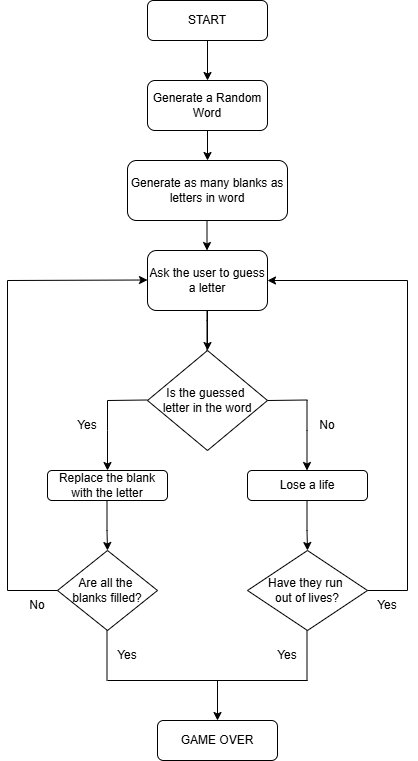

The diagram above was exported from draw.io. Its source (the exported page's mxGraphModel, read from the mxfile embedded in the PNG):
<mxGraphModel dx="860" dy="445" grid="1" gridSize="10" guides="1" tooltips="1" connect="1" arrows="1" fold="1" page="1" pageScale="1" pageWidth="827" pageHeight="1169" math="0" shadow="0">
  <root>
    <mxCell id="WIyWlLk6GJQsqaUBKTNV-0" />
    <mxCell id="WIyWlLk6GJQsqaUBKTNV-1" parent="WIyWlLk6GJQsqaUBKTNV-0" />
    <mxCell id="ZbRzhaQXYJFQaAXLsjwi-37" edge="1" parent="WIyWlLk6GJQsqaUBKTNV-1" source="ZbRzhaQXYJFQaAXLsjwi-38" style="edgeStyle=orthogonalEdgeStyle;rounded=0;orthogonalLoop=1;jettySize=auto;html=1;" target="ZbRzhaQXYJFQaAXLsjwi-39" value="">
      <mxGeometry relative="1" as="geometry" />
    </mxCell>
    <mxCell id="ZbRzhaQXYJFQaAXLsjwi-38" parent="WIyWlLk6GJQsqaUBKTNV-1" style="rounded=1;whiteSpace=wrap;html=1;fontSize=12;glass=0;strokeWidth=1;shadow=0;" value="START" vertex="1">
      <mxGeometry height="40" width="120" x="180" y="40" as="geometry" />
    </mxCell>
    <mxCell id="ZbRzhaQXYJFQaAXLsjwi-39" parent="WIyWlLk6GJQsqaUBKTNV-1" style="rounded=1;whiteSpace=wrap;html=1;" value="Generate a Random Word" vertex="1">
      <mxGeometry height="50" width="120" x="180" y="120" as="geometry" />
    </mxCell>
    <mxCell id="ZbRzhaQXYJFQaAXLsjwi-40" edge="1" parent="WIyWlLk6GJQsqaUBKTNV-1" source="ZbRzhaQXYJFQaAXLsjwi-41" style="edgeStyle=orthogonalEdgeStyle;rounded=0;orthogonalLoop=1;jettySize=auto;html=1;" target="ZbRzhaQXYJFQaAXLsjwi-43" value="">
      <mxGeometry relative="1" as="geometry" />
    </mxCell>
    <mxCell id="ZbRzhaQXYJFQaAXLsjwi-41" parent="WIyWlLk6GJQsqaUBKTNV-1" style="rounded=1;whiteSpace=wrap;html=1;" value="Ask the user to guess a letter" vertex="1">
      <mxGeometry height="60" width="120" x="180" y="290" as="geometry" />
    </mxCell>
    <mxCell id="ZbRzhaQXYJFQaAXLsjwi-42" edge="1" parent="WIyWlLk6GJQsqaUBKTNV-1" style="rounded=0;html=1;jettySize=auto;orthogonalLoop=1;fontSize=11;endArrow=blockThin;endFill=1;endSize=8;strokeWidth=1;shadow=0;labelBackgroundColor=none;edgeStyle=orthogonalEdgeStyle;" value="">
      <mxGeometry relative="1" x="0.3333" y="20" as="geometry">
        <mxPoint as="offset" />
        <Array as="points">
          <mxPoint x="239.5" y="360" />
          <mxPoint x="239.5" y="360" />
        </Array>
        <mxPoint x="239.5" y="350" as="sourcePoint" />
        <mxPoint x="239.5" y="410" as="targetPoint" />
      </mxGeometry>
    </mxCell>
    <mxCell id="ZbRzhaQXYJFQaAXLsjwi-43" parent="WIyWlLk6GJQsqaUBKTNV-1" style="rhombus;whiteSpace=wrap;html=1;" value="Is the guessed&amp;nbsp;&lt;div&gt;letter in the word&lt;/div&gt;" vertex="1">
      <mxGeometry height="100" width="120" x="180" y="390" as="geometry" />
    </mxCell>
    <mxCell id="ZbRzhaQXYJFQaAXLsjwi-44" edge="1" parent="WIyWlLk6GJQsqaUBKTNV-1" style="endArrow=none;html=1;rounded=0;" value="">
      <mxGeometry height="50" relative="1" width="50" as="geometry">
        <Array as="points" />
        <mxPoint x="140" y="440" as="sourcePoint" />
        <mxPoint x="180" y="439.5" as="targetPoint" />
      </mxGeometry>
    </mxCell>
    <mxCell id="ZbRzhaQXYJFQaAXLsjwi-45" edge="1" parent="WIyWlLk6GJQsqaUBKTNV-1" style="endArrow=classic;html=1;rounded=0;" value="">
      <mxGeometry height="50" relative="1" width="50" as="geometry">
        <Array as="points">
          <mxPoint x="140" y="470" />
        </Array>
        <mxPoint x="140" y="440" as="sourcePoint" />
        <mxPoint x="140" y="510" as="targetPoint" />
      </mxGeometry>
    </mxCell>
    <mxCell id="ZbRzhaQXYJFQaAXLsjwi-46" edge="1" parent="WIyWlLk6GJQsqaUBKTNV-1" style="endArrow=none;html=1;rounded=0;" value="">
      <mxGeometry height="50" relative="1" width="50" as="geometry">
        <Array as="points" />
        <mxPoint x="300" y="440" as="sourcePoint" />
        <mxPoint x="340" y="439.5" as="targetPoint" />
      </mxGeometry>
    </mxCell>
    <mxCell id="ZbRzhaQXYJFQaAXLsjwi-47" parent="WIyWlLk6GJQsqaUBKTNV-1" style="rounded=1;whiteSpace=wrap;html=1;" value="Lose a life" vertex="1">
      <mxGeometry height="30" width="120" x="280" y="510" as="geometry" />
    </mxCell>
    <mxCell id="ZbRzhaQXYJFQaAXLsjwi-48" edge="1" parent="WIyWlLk6GJQsqaUBKTNV-1" source="ZbRzhaQXYJFQaAXLsjwi-39" style="edgeStyle=orthogonalEdgeStyle;rounded=0;orthogonalLoop=1;jettySize=auto;html=1;" target="ZbRzhaQXYJFQaAXLsjwi-49" value="">
      <mxGeometry relative="1" as="geometry">
        <mxPoint x="240" y="170" as="sourcePoint" />
        <mxPoint x="240" y="250" as="targetPoint" />
      </mxGeometry>
    </mxCell>
    <mxCell id="ZbRzhaQXYJFQaAXLsjwi-49" parent="WIyWlLk6GJQsqaUBKTNV-1" style="rounded=1;whiteSpace=wrap;html=1;" value="Generate as many blanks as letters in word" vertex="1">
      <mxGeometry height="60" width="160" x="160" y="200" as="geometry" />
    </mxCell>
    <mxCell id="ZbRzhaQXYJFQaAXLsjwi-50" edge="1" parent="WIyWlLk6GJQsqaUBKTNV-1" style="edgeStyle=orthogonalEdgeStyle;rounded=0;orthogonalLoop=1;jettySize=auto;html=1;" value="">
      <mxGeometry relative="1" as="geometry">
        <mxPoint x="239.5" y="260" as="sourcePoint" />
        <mxPoint x="239.5" y="290" as="targetPoint" />
      </mxGeometry>
    </mxCell>
    <mxCell id="ZbRzhaQXYJFQaAXLsjwi-51" edge="1" parent="WIyWlLk6GJQsqaUBKTNV-1" style="endArrow=classic;html=1;rounded=0;" value="">
      <mxGeometry height="50" relative="1" width="50" as="geometry">
        <Array as="points">
          <mxPoint x="339.5" y="470" />
        </Array>
        <mxPoint x="339.5" y="440" as="sourcePoint" />
        <mxPoint x="339.5" y="510" as="targetPoint" />
      </mxGeometry>
    </mxCell>
    <mxCell id="ZbRzhaQXYJFQaAXLsjwi-52" parent="WIyWlLk6GJQsqaUBKTNV-1" style="rounded=1;whiteSpace=wrap;html=1;" value="Replace the blank with the letter" vertex="1">
      <mxGeometry height="30" width="120" x="80" y="510" as="geometry" />
    </mxCell>
    <mxCell id="ZbRzhaQXYJFQaAXLsjwi-53" edge="1" parent="WIyWlLk6GJQsqaUBKTNV-1" style="endArrow=classic;html=1;rounded=0;" value="">
      <mxGeometry height="50" relative="1" width="50" as="geometry">
        <mxPoint x="40" y="320" as="sourcePoint" />
        <mxPoint x="180" y="319.5" as="targetPoint" />
      </mxGeometry>
    </mxCell>
    <mxCell id="ZbRzhaQXYJFQaAXLsjwi-54" edge="1" parent="WIyWlLk6GJQsqaUBKTNV-1" style="endArrow=none;html=1;rounded=0;" value="">
      <mxGeometry height="50" relative="1" width="50" as="geometry">
        <mxPoint x="40" y="630" as="sourcePoint" />
        <mxPoint x="40" y="320" as="targetPoint" />
      </mxGeometry>
    </mxCell>
    <mxCell id="ZbRzhaQXYJFQaAXLsjwi-55" edge="1" parent="WIyWlLk6GJQsqaUBKTNV-1" style="endArrow=classic;html=1;rounded=0;" value="">
      <mxGeometry height="50" relative="1" width="50" as="geometry">
        <Array as="points">
          <mxPoint x="139.5" y="570" />
        </Array>
        <mxPoint x="139.5" y="540" as="sourcePoint" />
        <mxPoint x="140" y="590" as="targetPoint" />
      </mxGeometry>
    </mxCell>
    <mxCell id="ZbRzhaQXYJFQaAXLsjwi-56" parent="WIyWlLk6GJQsqaUBKTNV-1" style="rhombus;whiteSpace=wrap;html=1;" value="Are all the&amp;nbsp;&lt;div&gt;blanks filled?&lt;/div&gt;" vertex="1">
      <mxGeometry height="80" width="100" x="90" y="590" as="geometry" />
    </mxCell>
    <mxCell id="ZbRzhaQXYJFQaAXLsjwi-57" parent="WIyWlLk6GJQsqaUBKTNV-1" style="text;html=1;whiteSpace=wrap;strokeColor=none;fillColor=none;align=center;verticalAlign=middle;rounded=0;" value="Yes" vertex="1">
      <mxGeometry height="30" width="60" x="90" y="450" as="geometry" />
    </mxCell>
    <mxCell id="ZbRzhaQXYJFQaAXLsjwi-58" parent="WIyWlLk6GJQsqaUBKTNV-1" style="text;html=1;whiteSpace=wrap;strokeColor=none;fillColor=none;align=center;verticalAlign=middle;rounded=0;" value="No" vertex="1">
      <mxGeometry height="30" width="60" x="330" y="450" as="geometry" />
    </mxCell>
    <mxCell id="ZbRzhaQXYJFQaAXLsjwi-59" edge="1" parent="WIyWlLk6GJQsqaUBKTNV-1" style="endArrow=none;html=1;rounded=0;entryX=0;entryY=0.5;entryDx=0;entryDy=0;" target="ZbRzhaQXYJFQaAXLsjwi-56" value="">
      <mxGeometry height="50" relative="1" width="50" as="geometry">
        <mxPoint x="40" y="630" as="sourcePoint" />
        <mxPoint x="110" y="580" as="targetPoint" />
      </mxGeometry>
    </mxCell>
    <mxCell id="ZbRzhaQXYJFQaAXLsjwi-60" parent="WIyWlLk6GJQsqaUBKTNV-1" style="text;html=1;whiteSpace=wrap;strokeColor=none;fillColor=none;align=center;verticalAlign=middle;rounded=0;" value="No" vertex="1">
      <mxGeometry height="30" width="60" x="40" y="630" as="geometry" />
    </mxCell>
    <mxCell id="ZbRzhaQXYJFQaAXLsjwi-61" edge="1" parent="WIyWlLk6GJQsqaUBKTNV-1" style="endArrow=classic;html=1;rounded=0;" value="">
      <mxGeometry height="50" relative="1" width="50" as="geometry">
        <Array as="points">
          <mxPoint x="339.5" y="570" />
        </Array>
        <mxPoint x="339.5" y="540" as="sourcePoint" />
        <mxPoint x="340" y="590" as="targetPoint" />
      </mxGeometry>
    </mxCell>
    <mxCell id="ZbRzhaQXYJFQaAXLsjwi-62" parent="WIyWlLk6GJQsqaUBKTNV-1" style="rhombus;whiteSpace=wrap;html=1;" value="Have they run&amp;nbsp;&lt;div&gt;out of lives?&lt;/div&gt;" vertex="1">
      <mxGeometry height="80" width="120" x="280" y="590" as="geometry" />
    </mxCell>
    <mxCell id="ZbRzhaQXYJFQaAXLsjwi-63" edge="1" parent="WIyWlLk6GJQsqaUBKTNV-1" style="endArrow=classic;html=1;rounded=0;" value="">
      <mxGeometry height="50" relative="1" width="50" as="geometry">
        <mxPoint x="440" y="320" as="sourcePoint" />
        <mxPoint x="300" y="320" as="targetPoint" />
      </mxGeometry>
    </mxCell>
    <mxCell id="ZbRzhaQXYJFQaAXLsjwi-64" edge="1" parent="WIyWlLk6GJQsqaUBKTNV-1" style="endArrow=none;html=1;rounded=0;" value="">
      <mxGeometry height="50" relative="1" width="50" as="geometry">
        <mxPoint x="440" y="630" as="sourcePoint" />
        <mxPoint x="440" y="320" as="targetPoint" />
      </mxGeometry>
    </mxCell>
    <mxCell id="ZbRzhaQXYJFQaAXLsjwi-65" edge="1" parent="WIyWlLk6GJQsqaUBKTNV-1" style="endArrow=none;html=1;rounded=0;" value="">
      <mxGeometry height="50" relative="1" width="50" as="geometry">
        <mxPoint x="400" y="630" as="sourcePoint" />
        <mxPoint x="440" y="630" as="targetPoint" />
      </mxGeometry>
    </mxCell>
    <mxCell id="ZbRzhaQXYJFQaAXLsjwi-66" parent="WIyWlLk6GJQsqaUBKTNV-1" style="text;html=1;whiteSpace=wrap;strokeColor=none;fillColor=none;align=center;verticalAlign=middle;rounded=0;" value="Yes" vertex="1">
      <mxGeometry height="30" width="60" x="390" y="630" as="geometry" />
    </mxCell>
    <mxCell id="ZbRzhaQXYJFQaAXLsjwi-67" edge="1" parent="WIyWlLk6GJQsqaUBKTNV-1" style="endArrow=none;html=1;rounded=0;" value="">
      <mxGeometry height="50" relative="1" width="50" as="geometry">
        <mxPoint x="139.5" y="720" as="sourcePoint" />
        <mxPoint x="139.5" y="670" as="targetPoint" />
      </mxGeometry>
    </mxCell>
    <mxCell id="ZbRzhaQXYJFQaAXLsjwi-68" edge="1" parent="WIyWlLk6GJQsqaUBKTNV-1" style="endArrow=none;html=1;rounded=0;" value="">
      <mxGeometry height="50" relative="1" width="50" as="geometry">
        <mxPoint x="339.5" y="720" as="sourcePoint" />
        <mxPoint x="339.5" y="670" as="targetPoint" />
      </mxGeometry>
    </mxCell>
    <mxCell id="ZbRzhaQXYJFQaAXLsjwi-69" edge="1" parent="WIyWlLk6GJQsqaUBKTNV-1" style="endArrow=none;html=1;rounded=0;" value="">
      <mxGeometry height="50" relative="1" width="50" as="geometry">
        <mxPoint x="140" y="720" as="sourcePoint" />
        <mxPoint x="340" y="720" as="targetPoint" />
      </mxGeometry>
    </mxCell>
    <mxCell id="ZbRzhaQXYJFQaAXLsjwi-70" edge="1" parent="WIyWlLk6GJQsqaUBKTNV-1" style="edgeStyle=none;orthogonalLoop=1;jettySize=auto;html=1;rounded=0;" value="">
      <mxGeometry relative="1" width="100" as="geometry">
        <Array as="points" />
        <mxPoint x="250" y="720" as="sourcePoint" />
        <mxPoint x="250" y="760" as="targetPoint" />
      </mxGeometry>
    </mxCell>
    <mxCell id="ZbRzhaQXYJFQaAXLsjwi-71" parent="WIyWlLk6GJQsqaUBKTNV-1" style="rounded=1;whiteSpace=wrap;html=1;" value="GAME OVER" vertex="1">
      <mxGeometry height="40" width="120" x="190" y="760" as="geometry" />
    </mxCell>
    <mxCell id="ZbRzhaQXYJFQaAXLsjwi-72" parent="WIyWlLk6GJQsqaUBKTNV-1" style="text;html=1;whiteSpace=wrap;strokeColor=none;fillColor=none;align=center;verticalAlign=middle;rounded=0;" value="Yes" vertex="1">
      <mxGeometry height="30" width="60" x="130" y="680" as="geometry" />
    </mxCell>
    <mxCell id="ZbRzhaQXYJFQaAXLsjwi-73" parent="WIyWlLk6GJQsqaUBKTNV-1" style="text;html=1;whiteSpace=wrap;strokeColor=none;fillColor=none;align=center;verticalAlign=middle;rounded=0;" value="Yes" vertex="1">
      <mxGeometry height="30" width="60" x="290" y="680" as="geometry" />
    </mxCell>
  </root>
</mxGraphModel>